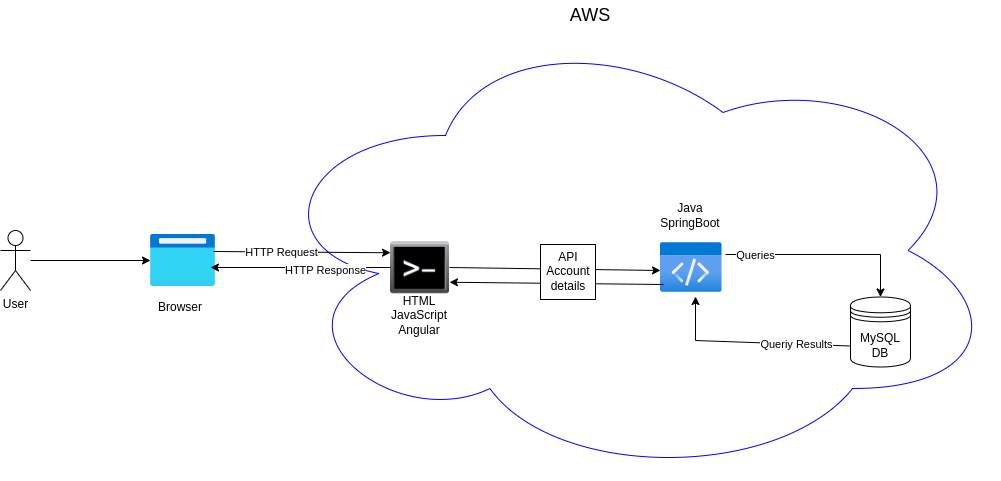

The diagram above was exported from draw.io. Its source (the exported page's mxGraphModel, read from the mxfile embedded in the PNG):
<mxGraphModel dx="1674" dy="763" grid="1" gridSize="10" guides="1" tooltips="1" connect="1" arrows="1" fold="1" page="1" pageScale="1" pageWidth="850" pageHeight="1100" math="0" shadow="0">
  <root>
    <mxCell id="0" />
    <mxCell id="1" parent="0" />
    <mxCell id="yAzR2-Gmsz_xaMWMjryj-1" value="" style="ellipse;shape=cloud;whiteSpace=wrap;html=1;strokeColor=#0000FF;" vertex="1" parent="1">
      <mxGeometry x="340" y="180" width="740" height="460" as="geometry" />
    </mxCell>
    <mxCell id="yAzR2-Gmsz_xaMWMjryj-10" value="" style="edgeStyle=orthogonalEdgeStyle;rounded=0;orthogonalLoop=1;jettySize=auto;html=1;" edge="1" parent="1" source="yAzR2-Gmsz_xaMWMjryj-2" target="yAzR2-Gmsz_xaMWMjryj-5">
      <mxGeometry relative="1" as="geometry" />
    </mxCell>
    <mxCell id="yAzR2-Gmsz_xaMWMjryj-2" value="User" style="shape=umlActor;verticalLabelPosition=bottom;verticalAlign=top;html=1;outlineConnect=0;" vertex="1" parent="1">
      <mxGeometry x="80" y="390" width="30" height="60" as="geometry" />
    </mxCell>
    <mxCell id="yAzR2-Gmsz_xaMWMjryj-4" value="" style="shape=datastore;whiteSpace=wrap;html=1;" vertex="1" parent="1">
      <mxGeometry x="930" y="456.5" width="60" height="70" as="geometry" />
    </mxCell>
    <mxCell id="yAzR2-Gmsz_xaMWMjryj-5" value="" style="image;aspect=fixed;html=1;points=[];align=center;fontSize=12;image=img/lib/azure2/general/Browser.svg;" vertex="1" parent="1">
      <mxGeometry x="230" y="394" width="65" height="52" as="geometry" />
    </mxCell>
    <mxCell id="yAzR2-Gmsz_xaMWMjryj-6" value="" style="image;aspect=fixed;html=1;points=[];align=center;fontSize=12;image=img/lib/azure2/general/Code.svg;" vertex="1" parent="1">
      <mxGeometry x="740" y="402" width="61.54" height="50" as="geometry" />
    </mxCell>
    <mxCell id="yAzR2-Gmsz_xaMWMjryj-7" value="" style="shape=image;html=1;verticalAlign=top;verticalLabelPosition=bottom;labelBackgroundColor=#ffffff;imageAspect=0;aspect=fixed;image=https://cdn4.iconfinder.com/data/icons/icocentre-free-icons/170/f-command_256-128.png" vertex="1" parent="1">
      <mxGeometry x="470" y="397.5" width="59" height="59" as="geometry" />
    </mxCell>
    <mxCell id="yAzR2-Gmsz_xaMWMjryj-11" value="" style="endArrow=classic;html=1;rounded=0;exitX=0.969;exitY=0.327;exitDx=0;exitDy=0;exitPerimeter=0;entryX=0;entryY=0.25;entryDx=0;entryDy=0;" edge="1" parent="1" source="yAzR2-Gmsz_xaMWMjryj-5" target="yAzR2-Gmsz_xaMWMjryj-7">
      <mxGeometry width="50" height="50" relative="1" as="geometry">
        <mxPoint x="350" y="460" as="sourcePoint" />
        <mxPoint x="400" y="410" as="targetPoint" />
      </mxGeometry>
    </mxCell>
    <mxCell id="yAzR2-Gmsz_xaMWMjryj-25" value="HTTP Request" style="edgeLabel;html=1;align=center;verticalAlign=middle;resizable=0;points=[];" vertex="1" connectable="0" parent="yAzR2-Gmsz_xaMWMjryj-11">
      <mxGeometry x="-0.2316" relative="1" as="geometry">
        <mxPoint as="offset" />
      </mxGeometry>
    </mxCell>
    <mxCell id="yAzR2-Gmsz_xaMWMjryj-12" value="" style="endArrow=classic;html=1;rounded=0;exitX=1;exitY=0.5;exitDx=0;exitDy=0;" edge="1" parent="1" source="yAzR2-Gmsz_xaMWMjryj-7">
      <mxGeometry width="50" height="50" relative="1" as="geometry">
        <mxPoint x="570" y="490" as="sourcePoint" />
        <mxPoint x="740" y="430" as="targetPoint" />
      </mxGeometry>
    </mxCell>
    <mxCell id="yAzR2-Gmsz_xaMWMjryj-14" value="" style="endArrow=classic;html=1;rounded=0;exitX=1.056;exitY=0.24;exitDx=0;exitDy=0;exitPerimeter=0;entryX=0.5;entryY=0;entryDx=0;entryDy=0;" edge="1" parent="1" source="yAzR2-Gmsz_xaMWMjryj-6" target="yAzR2-Gmsz_xaMWMjryj-4">
      <mxGeometry width="50" height="50" relative="1" as="geometry">
        <mxPoint x="770" y="530" as="sourcePoint" />
        <mxPoint x="820" y="480" as="targetPoint" />
        <Array as="points">
          <mxPoint x="960" y="414" />
        </Array>
      </mxGeometry>
    </mxCell>
    <mxCell id="yAzR2-Gmsz_xaMWMjryj-32" value="Queries" style="edgeLabel;html=1;align=center;verticalAlign=middle;resizable=0;points=[];" vertex="1" connectable="0" parent="yAzR2-Gmsz_xaMWMjryj-14">
      <mxGeometry x="-0.6961" relative="1" as="geometry">
        <mxPoint as="offset" />
      </mxGeometry>
    </mxCell>
    <mxCell id="yAzR2-Gmsz_xaMWMjryj-15" value="" style="endArrow=classic;html=1;rounded=0;exitX=0;exitY=0.7;exitDx=0;exitDy=0;entryX=0.569;entryY=1.08;entryDx=0;entryDy=0;entryPerimeter=0;" edge="1" parent="1" source="yAzR2-Gmsz_xaMWMjryj-4" target="yAzR2-Gmsz_xaMWMjryj-6">
      <mxGeometry width="50" height="50" relative="1" as="geometry">
        <mxPoint x="720" y="560" as="sourcePoint" />
        <mxPoint x="770" y="510" as="targetPoint" />
        <Array as="points">
          <mxPoint x="775" y="500" />
        </Array>
      </mxGeometry>
    </mxCell>
    <mxCell id="yAzR2-Gmsz_xaMWMjryj-31" value="Queriy Results" style="edgeLabel;html=1;align=center;verticalAlign=middle;resizable=0;points=[];" vertex="1" connectable="0" parent="yAzR2-Gmsz_xaMWMjryj-15">
      <mxGeometry x="-0.4496" relative="1" as="geometry">
        <mxPoint as="offset" />
      </mxGeometry>
    </mxCell>
    <mxCell id="yAzR2-Gmsz_xaMWMjryj-17" value="" style="endArrow=classic;html=1;rounded=0;exitX=0.049;exitY=0.84;exitDx=0;exitDy=0;entryX=1;entryY=0.75;entryDx=0;entryDy=0;exitPerimeter=0;" edge="1" parent="1" source="yAzR2-Gmsz_xaMWMjryj-6" target="yAzR2-Gmsz_xaMWMjryj-7">
      <mxGeometry width="50" height="50" relative="1" as="geometry">
        <mxPoint x="640" y="530" as="sourcePoint" />
        <mxPoint x="690" y="480" as="targetPoint" />
      </mxGeometry>
    </mxCell>
    <mxCell id="yAzR2-Gmsz_xaMWMjryj-18" value="" style="endArrow=classic;html=1;rounded=0;exitX=0;exitY=0.5;exitDx=0;exitDy=0;" edge="1" parent="1" source="yAzR2-Gmsz_xaMWMjryj-7">
      <mxGeometry width="50" height="50" relative="1" as="geometry">
        <mxPoint x="390" y="420" as="sourcePoint" />
        <mxPoint x="290" y="427" as="targetPoint" />
      </mxGeometry>
    </mxCell>
    <mxCell id="yAzR2-Gmsz_xaMWMjryj-26" value="HTTP Response" style="edgeLabel;html=1;align=center;verticalAlign=middle;resizable=0;points=[];" vertex="1" connectable="0" parent="yAzR2-Gmsz_xaMWMjryj-18">
      <mxGeometry x="-0.2667" y="2" relative="1" as="geometry">
        <mxPoint as="offset" />
      </mxGeometry>
    </mxCell>
    <mxCell id="yAzR2-Gmsz_xaMWMjryj-9" value="" style="whiteSpace=wrap;html=1;aspect=fixed;" vertex="1" parent="1">
      <mxGeometry x="620" y="404" width="55" height="55" as="geometry" />
    </mxCell>
    <mxCell id="yAzR2-Gmsz_xaMWMjryj-19" value="Browser" style="text;html=1;strokeColor=none;fillColor=none;align=center;verticalAlign=middle;whiteSpace=wrap;rounded=0;" vertex="1" parent="1">
      <mxGeometry x="230" y="452" width="60" height="30" as="geometry" />
    </mxCell>
    <mxCell id="yAzR2-Gmsz_xaMWMjryj-20" value="HTML&lt;br&gt;JavaScript&lt;br&gt;Angular" style="text;html=1;strokeColor=none;fillColor=none;align=center;verticalAlign=middle;whiteSpace=wrap;rounded=0;" vertex="1" parent="1">
      <mxGeometry x="469" y="460" width="60" height="30" as="geometry" />
    </mxCell>
    <mxCell id="yAzR2-Gmsz_xaMWMjryj-21" value="API&lt;br&gt;Account details" style="text;html=1;strokeColor=none;fillColor=none;align=center;verticalAlign=middle;whiteSpace=wrap;rounded=0;" vertex="1" parent="1">
      <mxGeometry x="618" y="416" width="60" height="30" as="geometry" />
    </mxCell>
    <mxCell id="yAzR2-Gmsz_xaMWMjryj-22" value="Java&lt;br&gt;SpringBoot" style="text;html=1;strokeColor=none;fillColor=none;align=center;verticalAlign=middle;whiteSpace=wrap;rounded=0;" vertex="1" parent="1">
      <mxGeometry x="740" y="360" width="60" height="30" as="geometry" />
    </mxCell>
    <mxCell id="yAzR2-Gmsz_xaMWMjryj-23" value="MySQL DB" style="text;html=1;strokeColor=none;fillColor=none;align=center;verticalAlign=middle;whiteSpace=wrap;rounded=0;" vertex="1" parent="1">
      <mxGeometry x="930" y="490" width="60" height="30" as="geometry" />
    </mxCell>
    <mxCell id="yAzR2-Gmsz_xaMWMjryj-24" value="&lt;font style=&quot;font-size: 18px;&quot;&gt;AWS&lt;/font&gt;" style="text;html=1;strokeColor=none;fillColor=none;align=center;verticalAlign=middle;whiteSpace=wrap;rounded=0;" vertex="1" parent="1">
      <mxGeometry x="640" y="160" width="60" height="30" as="geometry" />
    </mxCell>
  </root>
</mxGraphModel>